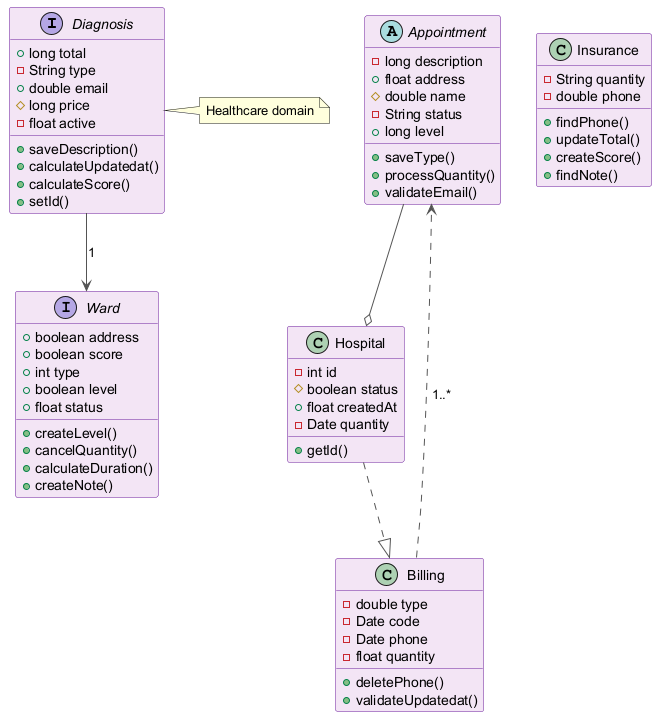

The diagram above was rendered by PlantUML. Its source (embedded in the PNG):
@startuml
skinparam backgroundColor #FFFFFF
skinparam classBackgroundColor #F3E5F5
skinparam classBorderColor #6A1B9A
skinparam ArrowColor #555555
interface Diagnosis {
  +long total
  -String type
  +double email
  #long price
  -float active
  +saveDescription()
  +calculateUpdatedat()
  +calculateScore()
  +setId()
}
abstract class Appointment {
  -long description
  +float address
  #double name
  -String status
  +long level
  +saveType()
  +processQuantity()
  +validateEmail()
}
class Hospital {
  -int id
  #boolean status
  +float createdAt
  -Date quantity
  +getId()
}
class Insurance {
  -String quantity
  -double phone
  +findPhone()
  +updateTotal()
  +createScore()
  +findNote()
}
interface Ward {
  +boolean address
  +boolean score
  +int type
  +boolean level
  +float status
  +createLevel()
  +cancelQuantity()
  +calculateDuration()
  +createNote()
}
class Billing {
  -double type
  -Date code
  -Date phone
  -float quantity
  +deletePhone()
  +validateUpdatedat()
}
Billing ..> Appointment : "1..*"
Appointment --o Hospital
Hospital ..|> Billing
Diagnosis --> Ward : "1"
note right of Diagnosis : Healthcare domain
@enduml